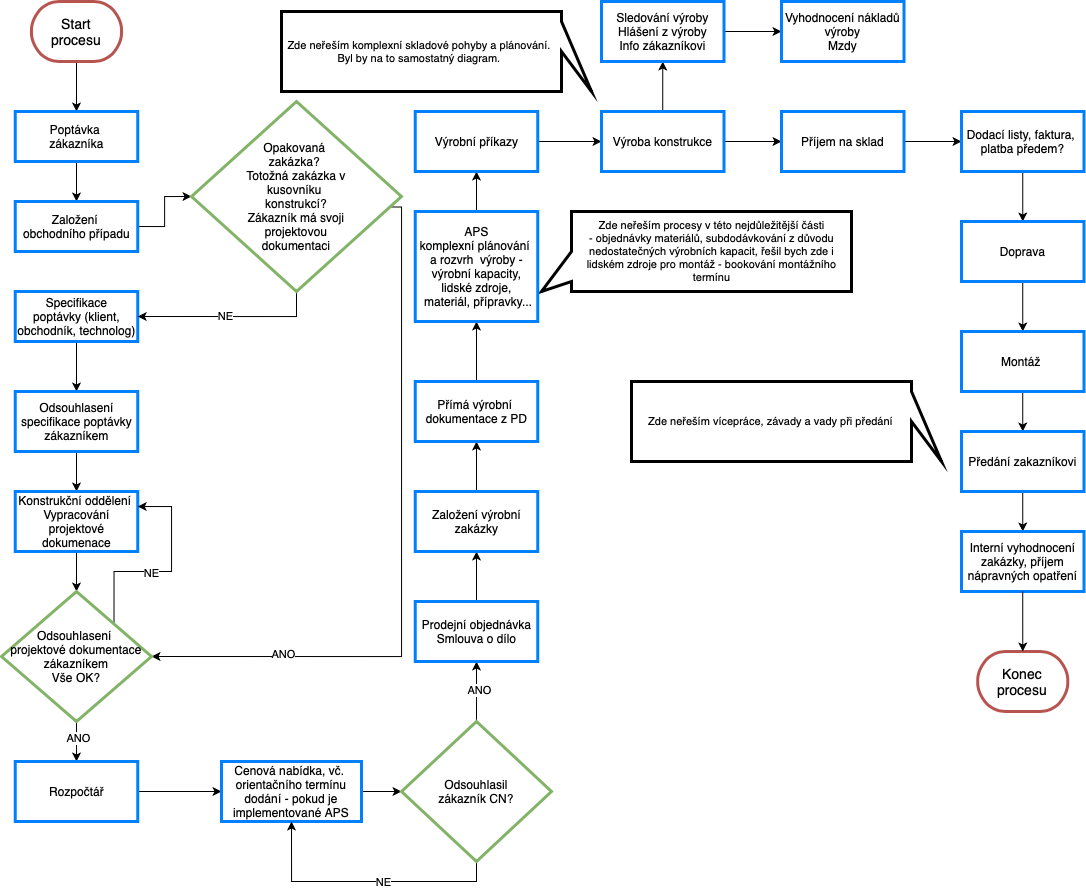

The diagram above was exported from draw.io. Its source (the exported page's mxGraphModel, read from the mxfile embedded in the PNG):
<mxGraphModel dx="1405" dy="938" grid="1" gridSize="10" guides="1" tooltips="1" connect="1" arrows="1" fold="1" page="1" pageScale="1" pageWidth="1654" pageHeight="1169" math="0" shadow="0">
  <root>
    <mxCell id="0" />
    <mxCell id="1" parent="0" />
    <mxCell id="m2jszEWQia43p8JYKHTT-2" style="edgeStyle=orthogonalEdgeStyle;rounded=0;orthogonalLoop=1;jettySize=auto;html=1;" edge="1" parent="1" source="6jbQGcW9LMKP1JpKGeUV-1" target="m2jszEWQia43p8JYKHTT-1">
      <mxGeometry relative="1" as="geometry" />
    </mxCell>
    <mxCell id="6jbQGcW9LMKP1JpKGeUV-1" value="&lt;font style=&quot;font-size: 14px;&quot;&gt;Start&lt;br&gt;procesu&lt;br&gt;&lt;/font&gt;" style="strokeWidth=3;html=1;shape=mxgraph.flowchart.terminator;whiteSpace=wrap;fillColor=none;strokeColor=#b85450;fillStyle=auto;fontColor=#000000;" vertex="1" parent="1">
      <mxGeometry x="40" y="40" width="90" height="60" as="geometry" />
    </mxCell>
    <mxCell id="Wg5VF_XfBkaSkWtOzKuW-1" value="&lt;font style=&quot;font-size: 14px;&quot;&gt;Konec procesu&lt;/font&gt;" style="strokeWidth=3;html=1;shape=mxgraph.flowchart.terminator;whiteSpace=wrap;fillColor=none;strokeColor=#b85450;fillStyle=auto;fontColor=#000000;" vertex="1" parent="1">
      <mxGeometry x="986.25" y="690" width="90" height="60" as="geometry" />
    </mxCell>
    <mxCell id="PNanslX5WFZkxj0oKkYs-1" value="Zde neřeším procesy v této nejdůležitější části&lt;br&gt;- objednávky materiálů, subdodávkování z důvodu nedostatečných výrobních kapacit, řešil bych zde i lidském zdroje pro montáž - bookování montážního termínu" style="shape=callout;whiteSpace=wrap;html=1;perimeter=calloutPerimeter;fontFamily=Helvetica;fontSize=11;fillColor=none;strokeColor=#000000;fontColor=#000000;strokeWidth=3;direction=south;position2=1;base=30;" vertex="1" parent="1">
      <mxGeometry x="550" y="250" width="310" height="80" as="geometry" />
    </mxCell>
    <mxCell id="m2jszEWQia43p8JYKHTT-4" value="" style="edgeStyle=orthogonalEdgeStyle;rounded=0;orthogonalLoop=1;jettySize=auto;html=1;" edge="1" parent="1" source="m2jszEWQia43p8JYKHTT-1" target="m2jszEWQia43p8JYKHTT-3">
      <mxGeometry relative="1" as="geometry" />
    </mxCell>
    <mxCell id="m2jszEWQia43p8JYKHTT-1" value="Poptávka&amp;nbsp;&lt;br&gt;zákazníka" style="whiteSpace=wrap;html=1;fillColor=none;strokeColor=#007FFF;strokeWidth=3;fillStyle=auto;fontColor=#000000;" vertex="1" parent="1">
      <mxGeometry x="23.75" y="150" width="122.5" height="50" as="geometry" />
    </mxCell>
    <mxCell id="3ZjboA8mP6jojYl8AuXZ-4" style="edgeStyle=orthogonalEdgeStyle;rounded=0;orthogonalLoop=1;jettySize=auto;html=1;exitX=1;exitY=0.5;exitDx=0;exitDy=0;entryX=0;entryY=0.5;entryDx=0;entryDy=0;" edge="1" parent="1" source="m2jszEWQia43p8JYKHTT-3" target="Ro4PUh9Tj2r7QeOJB_U3-1">
      <mxGeometry relative="1" as="geometry" />
    </mxCell>
    <mxCell id="m2jszEWQia43p8JYKHTT-3" value="Založení &lt;br&gt;obchodního případu" style="whiteSpace=wrap;html=1;fillColor=none;strokeColor=#007FFF;strokeWidth=3;fillStyle=auto;fontColor=#000000;" vertex="1" parent="1">
      <mxGeometry x="23.75" y="240" width="122.5" height="50" as="geometry" />
    </mxCell>
    <mxCell id="3ZjboA8mP6jojYl8AuXZ-2" style="edgeStyle=orthogonalEdgeStyle;rounded=0;orthogonalLoop=1;jettySize=auto;html=1;entryX=0.5;entryY=0;entryDx=0;entryDy=0;" edge="1" parent="1" source="m2jszEWQia43p8JYKHTT-5" target="3ZjboA8mP6jojYl8AuXZ-1">
      <mxGeometry relative="1" as="geometry" />
    </mxCell>
    <mxCell id="m2jszEWQia43p8JYKHTT-5" value="Specifikace&lt;br&gt;poptávky (klient, obchodník, technolog)" style="whiteSpace=wrap;html=1;fillColor=none;strokeColor=#007FFF;strokeWidth=3;fillStyle=auto;fontColor=#000000;" vertex="1" parent="1">
      <mxGeometry x="23.75" y="330" width="122.5" height="50" as="geometry" />
    </mxCell>
    <mxCell id="3ZjboA8mP6jojYl8AuXZ-5" style="edgeStyle=orthogonalEdgeStyle;rounded=0;orthogonalLoop=1;jettySize=auto;html=1;entryX=1;entryY=0.5;entryDx=0;entryDy=0;" edge="1" parent="1" source="Ro4PUh9Tj2r7QeOJB_U3-1" target="m2jszEWQia43p8JYKHTT-5">
      <mxGeometry relative="1" as="geometry">
        <Array as="points">
          <mxPoint x="305" y="355" />
        </Array>
      </mxGeometry>
    </mxCell>
    <mxCell id="3ZjboA8mP6jojYl8AuXZ-6" value="NE" style="edgeLabel;html=1;align=center;verticalAlign=middle;resizable=0;points=[];" vertex="1" connectable="0" parent="3ZjboA8mP6jojYl8AuXZ-5">
      <mxGeometry x="0.0465" y="-1" relative="1" as="geometry">
        <mxPoint as="offset" />
      </mxGeometry>
    </mxCell>
    <mxCell id="NZIlcyXhL092A6-Clf1r-6" style="edgeStyle=orthogonalEdgeStyle;rounded=0;orthogonalLoop=1;jettySize=auto;html=1;entryX=1;entryY=0.5;entryDx=0;entryDy=0;exitX=0.94;exitY=0.555;exitDx=0;exitDy=0;exitPerimeter=0;" edge="1" parent="1" source="Ro4PUh9Tj2r7QeOJB_U3-1" target="NZIlcyXhL092A6-Clf1r-1">
      <mxGeometry relative="1" as="geometry">
        <mxPoint x="410" y="230" as="sourcePoint" />
        <Array as="points">
          <mxPoint x="410" y="246" />
          <mxPoint x="410" y="695" />
        </Array>
      </mxGeometry>
    </mxCell>
    <mxCell id="NZIlcyXhL092A6-Clf1r-7" value="ANO" style="edgeLabel;html=1;align=center;verticalAlign=middle;resizable=0;points=[];" vertex="1" connectable="0" parent="NZIlcyXhL092A6-Clf1r-6">
      <mxGeometry x="0.6318" y="-3" relative="1" as="geometry">
        <mxPoint as="offset" />
      </mxGeometry>
    </mxCell>
    <mxCell id="Ro4PUh9Tj2r7QeOJB_U3-1" value="&lt;font&gt;Opakovaná &lt;br&gt;zakázka?&amp;nbsp;&lt;br&gt;Totožná zakázka v &lt;br&gt;kusovníku &lt;br&gt;konstrukcí?&lt;br&gt;Zákazník má svoji&lt;br&gt;&amp;nbsp;projektovou&amp;nbsp;&lt;br&gt;dokumentaci&lt;br&gt;&lt;/font&gt;" style="rhombus;whiteSpace=wrap;html=1;fillColor=none;strokeColor=#82b366;strokeWidth=3;fillStyle=auto;fontColor=#000000;" vertex="1" parent="1">
      <mxGeometry x="200" y="140" width="210" height="190" as="geometry" />
    </mxCell>
    <mxCell id="Qp0l-4FS7dkO89wY-jE5-2" style="edgeStyle=orthogonalEdgeStyle;rounded=0;orthogonalLoop=1;jettySize=auto;html=1;entryX=0.5;entryY=0;entryDx=0;entryDy=0;" edge="1" parent="1" source="3ZjboA8mP6jojYl8AuXZ-1" target="3ZjboA8mP6jojYl8AuXZ-3">
      <mxGeometry relative="1" as="geometry" />
    </mxCell>
    <mxCell id="3ZjboA8mP6jojYl8AuXZ-1" value="Odsouhlasení specifikace poptávky zákazníkem" style="whiteSpace=wrap;html=1;fillColor=none;strokeColor=#007FFF;strokeWidth=3;fillStyle=auto;fontColor=#000000;" vertex="1" parent="1">
      <mxGeometry x="23.75" y="430" width="122.5" height="60" as="geometry" />
    </mxCell>
    <mxCell id="NZIlcyXhL092A6-Clf1r-2" style="edgeStyle=orthogonalEdgeStyle;rounded=0;orthogonalLoop=1;jettySize=auto;html=1;exitX=0.5;exitY=1;exitDx=0;exitDy=0;entryX=0.5;entryY=0;entryDx=0;entryDy=0;" edge="1" parent="1" source="3ZjboA8mP6jojYl8AuXZ-3" target="NZIlcyXhL092A6-Clf1r-1">
      <mxGeometry relative="1" as="geometry" />
    </mxCell>
    <mxCell id="3ZjboA8mP6jojYl8AuXZ-3" value="Konstrukční oddělení&amp;nbsp;&lt;br&gt;Vypracování projektové dokumenace" style="whiteSpace=wrap;html=1;fillColor=none;strokeColor=#007FFF;strokeWidth=3;fillStyle=auto;fontColor=#000000;" vertex="1" parent="1">
      <mxGeometry x="23.75" y="530" width="122.5" height="60" as="geometry" />
    </mxCell>
    <mxCell id="NZIlcyXhL092A6-Clf1r-3" style="edgeStyle=orthogonalEdgeStyle;rounded=0;orthogonalLoop=1;jettySize=auto;html=1;exitX=1;exitY=0;exitDx=0;exitDy=0;entryX=1;entryY=0.25;entryDx=0;entryDy=0;" edge="1" parent="1" source="NZIlcyXhL092A6-Clf1r-1" target="3ZjboA8mP6jojYl8AuXZ-3">
      <mxGeometry relative="1" as="geometry" />
    </mxCell>
    <mxCell id="NZIlcyXhL092A6-Clf1r-4" value="NE" style="edgeLabel;html=1;align=center;verticalAlign=middle;resizable=0;points=[];" vertex="1" connectable="0" parent="NZIlcyXhL092A6-Clf1r-3">
      <mxGeometry x="-0.0634" y="-1" relative="1" as="geometry">
        <mxPoint x="-8" as="offset" />
      </mxGeometry>
    </mxCell>
    <mxCell id="NZIlcyXhL092A6-Clf1r-10" style="edgeStyle=orthogonalEdgeStyle;rounded=0;orthogonalLoop=1;jettySize=auto;html=1;entryX=0.5;entryY=0;entryDx=0;entryDy=0;" edge="1" parent="1" source="NZIlcyXhL092A6-Clf1r-1" target="NZIlcyXhL092A6-Clf1r-9">
      <mxGeometry relative="1" as="geometry" />
    </mxCell>
    <mxCell id="NZIlcyXhL092A6-Clf1r-11" value="&lt;span style=&quot;white-space: pre;&quot;&gt;ANO&lt;/span&gt;" style="edgeLabel;html=1;align=center;verticalAlign=middle;resizable=0;points=[];" vertex="1" connectable="0" parent="NZIlcyXhL092A6-Clf1r-10">
      <mxGeometry x="-0.1941" y="1" relative="1" as="geometry">
        <mxPoint as="offset" />
      </mxGeometry>
    </mxCell>
    <mxCell id="NZIlcyXhL092A6-Clf1r-1" value="&lt;font&gt;Odsouhlasení&amp;nbsp;&lt;br&gt;projektové dokumentace&lt;br&gt;zákazníkem&lt;br&gt;Vše OK?&lt;br&gt;&lt;/font&gt;" style="rhombus;whiteSpace=wrap;html=1;fillColor=none;strokeColor=#82b366;strokeWidth=3;fillStyle=auto;fontColor=#000000;" vertex="1" parent="1">
      <mxGeometry x="10" y="630" width="150" height="130" as="geometry" />
    </mxCell>
    <mxCell id="NZIlcyXhL092A6-Clf1r-13" style="edgeStyle=orthogonalEdgeStyle;rounded=0;orthogonalLoop=1;jettySize=auto;html=1;entryX=0;entryY=0.5;entryDx=0;entryDy=0;" edge="1" parent="1" source="NZIlcyXhL092A6-Clf1r-9" target="NZIlcyXhL092A6-Clf1r-12">
      <mxGeometry relative="1" as="geometry" />
    </mxCell>
    <mxCell id="NZIlcyXhL092A6-Clf1r-9" value="Rozpočtář" style="whiteSpace=wrap;html=1;fillColor=none;strokeColor=#007FFF;strokeWidth=3;fillStyle=auto;fontColor=#000000;" vertex="1" parent="1">
      <mxGeometry x="23.75" y="800" width="122.5" height="60" as="geometry" />
    </mxCell>
    <mxCell id="NZIlcyXhL092A6-Clf1r-20" style="edgeStyle=orthogonalEdgeStyle;rounded=0;orthogonalLoop=1;jettySize=auto;html=1;entryX=0;entryY=0.5;entryDx=0;entryDy=0;" edge="1" parent="1" source="NZIlcyXhL092A6-Clf1r-12" target="NZIlcyXhL092A6-Clf1r-19">
      <mxGeometry relative="1" as="geometry" />
    </mxCell>
    <mxCell id="NZIlcyXhL092A6-Clf1r-12" value="Cenová nabídka, vč.&amp;nbsp;&lt;br&gt;orientačního termínu dodání - pokud je implementované APS" style="whiteSpace=wrap;html=1;fillColor=none;strokeColor=#007FFF;strokeWidth=3;fillStyle=auto;fontColor=#000000;" vertex="1" parent="1">
      <mxGeometry x="230" y="800" width="140" height="60" as="geometry" />
    </mxCell>
    <mxCell id="NZIlcyXhL092A6-Clf1r-21" style="edgeStyle=orthogonalEdgeStyle;rounded=0;orthogonalLoop=1;jettySize=auto;html=1;entryX=0.5;entryY=1;entryDx=0;entryDy=0;" edge="1" parent="1" source="NZIlcyXhL092A6-Clf1r-19" target="NZIlcyXhL092A6-Clf1r-12">
      <mxGeometry relative="1" as="geometry">
        <Array as="points">
          <mxPoint x="485" y="920" />
          <mxPoint x="300" y="920" />
        </Array>
      </mxGeometry>
    </mxCell>
    <mxCell id="NZIlcyXhL092A6-Clf1r-22" value="NE" style="edgeLabel;html=1;align=center;verticalAlign=middle;resizable=0;points=[];" vertex="1" connectable="0" parent="NZIlcyXhL092A6-Clf1r-21">
      <mxGeometry x="-0.143" relative="1" as="geometry">
        <mxPoint x="-1" as="offset" />
      </mxGeometry>
    </mxCell>
    <mxCell id="NZIlcyXhL092A6-Clf1r-24" style="edgeStyle=orthogonalEdgeStyle;rounded=0;orthogonalLoop=1;jettySize=auto;html=1;entryX=0.5;entryY=1;entryDx=0;entryDy=0;" edge="1" parent="1" source="NZIlcyXhL092A6-Clf1r-19" target="NZIlcyXhL092A6-Clf1r-23">
      <mxGeometry relative="1" as="geometry" />
    </mxCell>
    <mxCell id="NZIlcyXhL092A6-Clf1r-25" value="ANO" style="edgeLabel;html=1;align=center;verticalAlign=middle;resizable=0;points=[];" vertex="1" connectable="0" parent="NZIlcyXhL092A6-Clf1r-24">
      <mxGeometry x="0.0706" y="-2" relative="1" as="geometry">
        <mxPoint as="offset" />
      </mxGeometry>
    </mxCell>
    <mxCell id="NZIlcyXhL092A6-Clf1r-19" value="&lt;font&gt;Odsouhlasil&lt;br&gt;zákazník CN?&lt;br&gt;&lt;/font&gt;" style="rhombus;whiteSpace=wrap;html=1;fillColor=none;strokeColor=#82b366;strokeWidth=3;fillStyle=auto;fontColor=#000000;" vertex="1" parent="1">
      <mxGeometry x="410" y="760" width="150" height="140" as="geometry" />
    </mxCell>
    <mxCell id="NZIlcyXhL092A6-Clf1r-27" style="edgeStyle=orthogonalEdgeStyle;rounded=0;orthogonalLoop=1;jettySize=auto;html=1;entryX=0.5;entryY=1;entryDx=0;entryDy=0;" edge="1" parent="1" source="NZIlcyXhL092A6-Clf1r-23" target="NZIlcyXhL092A6-Clf1r-26">
      <mxGeometry relative="1" as="geometry">
        <mxPoint x="485" y="600" as="targetPoint" />
      </mxGeometry>
    </mxCell>
    <mxCell id="NZIlcyXhL092A6-Clf1r-23" value="Prodejní objednávka&lt;br&gt;Smlouva o dílo" style="whiteSpace=wrap;html=1;fillColor=none;strokeColor=#007FFF;strokeWidth=3;fillStyle=auto;fontColor=#000000;" vertex="1" parent="1">
      <mxGeometry x="423.75" y="640" width="122.5" height="60" as="geometry" />
    </mxCell>
    <mxCell id="NZIlcyXhL092A6-Clf1r-29" style="edgeStyle=orthogonalEdgeStyle;rounded=0;orthogonalLoop=1;jettySize=auto;html=1;entryX=0.5;entryY=1;entryDx=0;entryDy=0;" edge="1" parent="1" source="NZIlcyXhL092A6-Clf1r-26" target="NZIlcyXhL092A6-Clf1r-28">
      <mxGeometry relative="1" as="geometry" />
    </mxCell>
    <mxCell id="NZIlcyXhL092A6-Clf1r-26" value="Založení výrobní zakázky" style="whiteSpace=wrap;html=1;fillColor=none;strokeColor=#007FFF;strokeWidth=3;fillStyle=auto;fontColor=#000000;" vertex="1" parent="1">
      <mxGeometry x="423.75" y="530" width="122.5" height="60" as="geometry" />
    </mxCell>
    <mxCell id="NZIlcyXhL092A6-Clf1r-31" style="edgeStyle=orthogonalEdgeStyle;rounded=0;orthogonalLoop=1;jettySize=auto;html=1;entryX=0.5;entryY=1;entryDx=0;entryDy=0;" edge="1" parent="1" source="NZIlcyXhL092A6-Clf1r-28" target="NZIlcyXhL092A6-Clf1r-30">
      <mxGeometry relative="1" as="geometry" />
    </mxCell>
    <mxCell id="NZIlcyXhL092A6-Clf1r-28" value="Přímá výrobní&amp;nbsp;&lt;br&gt;dokumentace z PD" style="whiteSpace=wrap;html=1;fillColor=none;strokeColor=#007FFF;strokeWidth=3;fillStyle=auto;fontColor=#000000;" vertex="1" parent="1">
      <mxGeometry x="423.75" y="420" width="122.5" height="60" as="geometry" />
    </mxCell>
    <mxCell id="NZIlcyXhL092A6-Clf1r-33" style="edgeStyle=orthogonalEdgeStyle;rounded=0;orthogonalLoop=1;jettySize=auto;html=1;entryX=0.5;entryY=1;entryDx=0;entryDy=0;" edge="1" parent="1" source="NZIlcyXhL092A6-Clf1r-30" target="NZIlcyXhL092A6-Clf1r-32">
      <mxGeometry relative="1" as="geometry" />
    </mxCell>
    <mxCell id="NZIlcyXhL092A6-Clf1r-30" value="APS&lt;br&gt;komplexní plánování &lt;br&gt;a rozvrh &amp;nbsp;výroby - výrobní kapacity, lidské zdroje, &amp;nbsp;materiál, přípravky..." style="whiteSpace=wrap;html=1;fillColor=none;strokeColor=#007FFF;strokeWidth=3;fillStyle=auto;fontColor=#000000;" vertex="1" parent="1">
      <mxGeometry x="423.75" y="250" width="122.5" height="110" as="geometry" />
    </mxCell>
    <mxCell id="NZIlcyXhL092A6-Clf1r-35" style="edgeStyle=orthogonalEdgeStyle;rounded=0;orthogonalLoop=1;jettySize=auto;html=1;entryX=0;entryY=0.5;entryDx=0;entryDy=0;" edge="1" parent="1" source="NZIlcyXhL092A6-Clf1r-32" target="NZIlcyXhL092A6-Clf1r-34">
      <mxGeometry relative="1" as="geometry" />
    </mxCell>
    <mxCell id="NZIlcyXhL092A6-Clf1r-32" value="Výrobní příkazy" style="whiteSpace=wrap;html=1;fillColor=none;strokeColor=#007FFF;strokeWidth=3;fillStyle=auto;fontColor=#000000;" vertex="1" parent="1">
      <mxGeometry x="423.75" y="150" width="122.5" height="60" as="geometry" />
    </mxCell>
    <mxCell id="NZIlcyXhL092A6-Clf1r-37" style="edgeStyle=orthogonalEdgeStyle;rounded=0;orthogonalLoop=1;jettySize=auto;html=1;entryX=0.5;entryY=1;entryDx=0;entryDy=0;" edge="1" parent="1" source="NZIlcyXhL092A6-Clf1r-34" target="NZIlcyXhL092A6-Clf1r-36">
      <mxGeometry relative="1" as="geometry" />
    </mxCell>
    <mxCell id="NZIlcyXhL092A6-Clf1r-42" style="edgeStyle=orthogonalEdgeStyle;rounded=0;orthogonalLoop=1;jettySize=auto;html=1;entryX=0;entryY=0.5;entryDx=0;entryDy=0;" edge="1" parent="1" source="NZIlcyXhL092A6-Clf1r-34" target="NZIlcyXhL092A6-Clf1r-41">
      <mxGeometry relative="1" as="geometry" />
    </mxCell>
    <mxCell id="NZIlcyXhL092A6-Clf1r-34" value="Výroba konstrukce" style="whiteSpace=wrap;html=1;fillColor=none;strokeColor=#007FFF;strokeWidth=3;fillStyle=auto;fontColor=#000000;" vertex="1" parent="1">
      <mxGeometry x="610" y="150" width="122.5" height="60" as="geometry" />
    </mxCell>
    <mxCell id="NZIlcyXhL092A6-Clf1r-39" style="edgeStyle=orthogonalEdgeStyle;rounded=0;orthogonalLoop=1;jettySize=auto;html=1;entryX=0;entryY=0.5;entryDx=0;entryDy=0;" edge="1" parent="1" source="NZIlcyXhL092A6-Clf1r-36" target="NZIlcyXhL092A6-Clf1r-38">
      <mxGeometry relative="1" as="geometry" />
    </mxCell>
    <mxCell id="NZIlcyXhL092A6-Clf1r-36" value="Sledování výroby&lt;br&gt;Hlášení z výroby&lt;br&gt;Info zákazníkovi" style="whiteSpace=wrap;html=1;fillColor=none;strokeColor=#007FFF;strokeWidth=3;fillStyle=auto;fontColor=#000000;" vertex="1" parent="1">
      <mxGeometry x="610" y="40" width="122.5" height="60" as="geometry" />
    </mxCell>
    <mxCell id="NZIlcyXhL092A6-Clf1r-38" value="Vyhodnocení nákladů výroby&lt;br&gt;Mzdy" style="whiteSpace=wrap;html=1;fillColor=none;strokeColor=#007FFF;strokeWidth=3;fillStyle=auto;fontColor=#000000;" vertex="1" parent="1">
      <mxGeometry x="790" y="40" width="122.5" height="60" as="geometry" />
    </mxCell>
    <mxCell id="NZIlcyXhL092A6-Clf1r-40" value="Zde neřeším komplexní skladové pohyby a plánování.&amp;nbsp;&lt;br&gt;Byl by na to samostatný diagram.&amp;nbsp;" style="shape=callout;whiteSpace=wrap;html=1;perimeter=calloutPerimeter;fontFamily=Helvetica;fontSize=11;fillColor=none;strokeColor=#000000;fontColor=#000000;strokeWidth=3;direction=north;position2=0;base=30;" vertex="1" parent="1">
      <mxGeometry x="290" y="50" width="310" height="80" as="geometry" />
    </mxCell>
    <mxCell id="NZIlcyXhL092A6-Clf1r-44" style="edgeStyle=orthogonalEdgeStyle;rounded=0;orthogonalLoop=1;jettySize=auto;html=1;entryX=0;entryY=0.5;entryDx=0;entryDy=0;" edge="1" parent="1" source="NZIlcyXhL092A6-Clf1r-41" target="NZIlcyXhL092A6-Clf1r-43">
      <mxGeometry relative="1" as="geometry" />
    </mxCell>
    <mxCell id="NZIlcyXhL092A6-Clf1r-41" value="Příjem na sklad" style="whiteSpace=wrap;html=1;fillColor=none;strokeColor=#007FFF;strokeWidth=3;fillStyle=auto;fontColor=#000000;" vertex="1" parent="1">
      <mxGeometry x="790" y="150" width="122.5" height="60" as="geometry" />
    </mxCell>
    <mxCell id="NZIlcyXhL092A6-Clf1r-46" style="edgeStyle=orthogonalEdgeStyle;rounded=0;orthogonalLoop=1;jettySize=auto;html=1;" edge="1" parent="1" source="NZIlcyXhL092A6-Clf1r-43" target="NZIlcyXhL092A6-Clf1r-45">
      <mxGeometry relative="1" as="geometry" />
    </mxCell>
    <mxCell id="NZIlcyXhL092A6-Clf1r-43" value="Dodací listy, faktura,&amp;nbsp;&lt;br&gt;platba předem?" style="whiteSpace=wrap;html=1;fillColor=none;strokeColor=#007FFF;strokeWidth=3;fillStyle=auto;fontColor=#000000;" vertex="1" parent="1">
      <mxGeometry x="970" y="150" width="122.5" height="60" as="geometry" />
    </mxCell>
    <mxCell id="NZIlcyXhL092A6-Clf1r-48" style="edgeStyle=orthogonalEdgeStyle;rounded=0;orthogonalLoop=1;jettySize=auto;html=1;entryX=0.5;entryY=0;entryDx=0;entryDy=0;" edge="1" parent="1" source="NZIlcyXhL092A6-Clf1r-45" target="NZIlcyXhL092A6-Clf1r-47">
      <mxGeometry relative="1" as="geometry" />
    </mxCell>
    <mxCell id="NZIlcyXhL092A6-Clf1r-45" value="Doprava" style="whiteSpace=wrap;html=1;fillColor=none;strokeColor=#007FFF;strokeWidth=3;fillStyle=auto;fontColor=#000000;" vertex="1" parent="1">
      <mxGeometry x="970" y="260" width="122.5" height="60" as="geometry" />
    </mxCell>
    <mxCell id="NZIlcyXhL092A6-Clf1r-50" style="edgeStyle=orthogonalEdgeStyle;rounded=0;orthogonalLoop=1;jettySize=auto;html=1;entryX=0.5;entryY=0;entryDx=0;entryDy=0;" edge="1" parent="1" source="NZIlcyXhL092A6-Clf1r-47" target="NZIlcyXhL092A6-Clf1r-49">
      <mxGeometry relative="1" as="geometry" />
    </mxCell>
    <mxCell id="NZIlcyXhL092A6-Clf1r-47" value="Montáž&amp;nbsp;" style="whiteSpace=wrap;html=1;fillColor=none;strokeColor=#007FFF;strokeWidth=3;fillStyle=auto;fontColor=#000000;" vertex="1" parent="1">
      <mxGeometry x="970" y="370" width="122.5" height="60" as="geometry" />
    </mxCell>
    <mxCell id="NZIlcyXhL092A6-Clf1r-54" style="edgeStyle=orthogonalEdgeStyle;rounded=0;orthogonalLoop=1;jettySize=auto;html=1;entryX=0.5;entryY=0;entryDx=0;entryDy=0;" edge="1" parent="1" source="NZIlcyXhL092A6-Clf1r-49" target="NZIlcyXhL092A6-Clf1r-53">
      <mxGeometry relative="1" as="geometry" />
    </mxCell>
    <mxCell id="NZIlcyXhL092A6-Clf1r-49" value="Předání zakazníkovi" style="whiteSpace=wrap;html=1;fillColor=none;strokeColor=#007FFF;strokeWidth=3;fillStyle=auto;fontColor=#000000;" vertex="1" parent="1">
      <mxGeometry x="970" y="470" width="122.5" height="60" as="geometry" />
    </mxCell>
    <mxCell id="NZIlcyXhL092A6-Clf1r-52" value="Zde neřeším vícepráce, závady a vady při předání" style="shape=callout;whiteSpace=wrap;html=1;perimeter=calloutPerimeter;fontFamily=Helvetica;fontSize=11;fillColor=none;strokeColor=#000000;fontColor=#000000;strokeWidth=3;direction=north;position2=0;base=30;" vertex="1" parent="1">
      <mxGeometry x="640" y="420" width="310" height="80" as="geometry" />
    </mxCell>
    <mxCell id="NZIlcyXhL092A6-Clf1r-53" value="Interní vyhodnocení zakázky, příjem nápravných opatření" style="whiteSpace=wrap;html=1;fillColor=none;strokeColor=#007FFF;strokeWidth=3;fillStyle=auto;fontColor=#000000;" vertex="1" parent="1">
      <mxGeometry x="970" y="570" width="122.5" height="60" as="geometry" />
    </mxCell>
    <mxCell id="NZIlcyXhL092A6-Clf1r-55" style="edgeStyle=orthogonalEdgeStyle;rounded=0;orthogonalLoop=1;jettySize=auto;html=1;entryX=0.5;entryY=0;entryDx=0;entryDy=0;entryPerimeter=0;" edge="1" parent="1" source="NZIlcyXhL092A6-Clf1r-53" target="Wg5VF_XfBkaSkWtOzKuW-1">
      <mxGeometry relative="1" as="geometry" />
    </mxCell>
  </root>
</mxGraphModel>